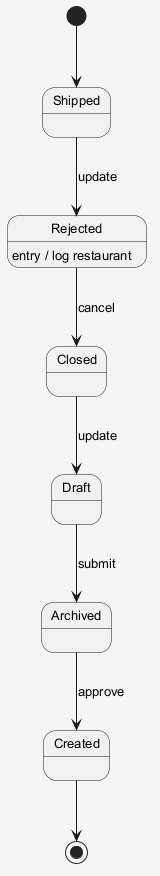

The diagram above was rendered by PlantUML. Its source (embedded in the PNG):
@startuml
skinparam shadowing false
skinparam backgroundColor #F5F5F5
skinparam defaultFontSize 13
[*] --> Shipped
Shipped --> Rejected : update
Rejected --> Closed : cancel
Rejected : entry / log restaurant
Closed --> Draft : update
Draft --> Archived : submit
Archived --> Created : approve
Created --> [*]
@enduml